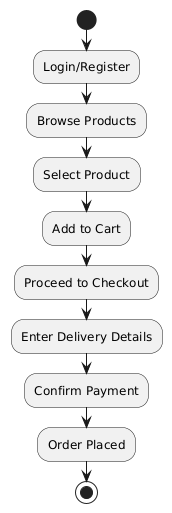

The diagram above was rendered by PlantUML. Its source (embedded in the PNG):
@startuml
start
:Login/Register;
:Browse Products;
:Select Product;
:Add to Cart;
:Proceed to Checkout;
:Enter Delivery Details;
:Confirm Payment;
:Order Placed;
stop
@enduml